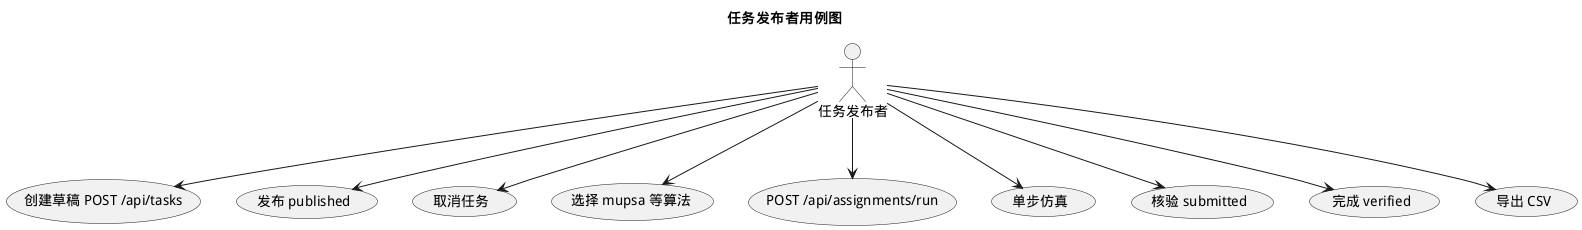

The diagram above was rendered by PlantUML. Its source (embedded in the PNG):
@startuml 03_任务发布者用例图
skinparam defaultFontName WenQuanYi Micro Hei
title 任务发布者用例图
actor "任务发布者" as Publisher
Publisher --> (创建草稿 POST /api/tasks)
Publisher --> (发布 published)
Publisher --> (取消任务)
Publisher --> (选择 mupsa 等算法)
Publisher --> (POST /api/assignments/run)
Publisher --> (单步仿真)
Publisher --> (核验 submitted)
Publisher --> (完成 verified)
Publisher --> (导出 CSV)
@enduml